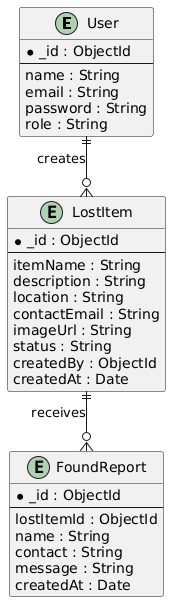

The diagram above was rendered by PlantUML. Its source (embedded in the PNG):
@startuml
skinparam linetype ortho
skinparam entity {
  BackgroundColor #F1F5F9
  BorderColor #475569
}

entity "User" {
  * _id : ObjectId
  --
  name : String
  email : String
  password : String
  role : String
}

entity "LostItem" {
  * _id : ObjectId
  --
  itemName : String
  description : String
  location : String
  contactEmail : String
  imageUrl : String
  status : String
  createdBy : ObjectId
  createdAt : Date
}

entity "FoundReport" {
  * _id : ObjectId
  --
  lostItemId : ObjectId
  name : String
  contact : String
  message : String
  createdAt : Date
}

User ||--o{ LostItem : "creates"
LostItem ||--o{ FoundReport : "receives"
@enduml